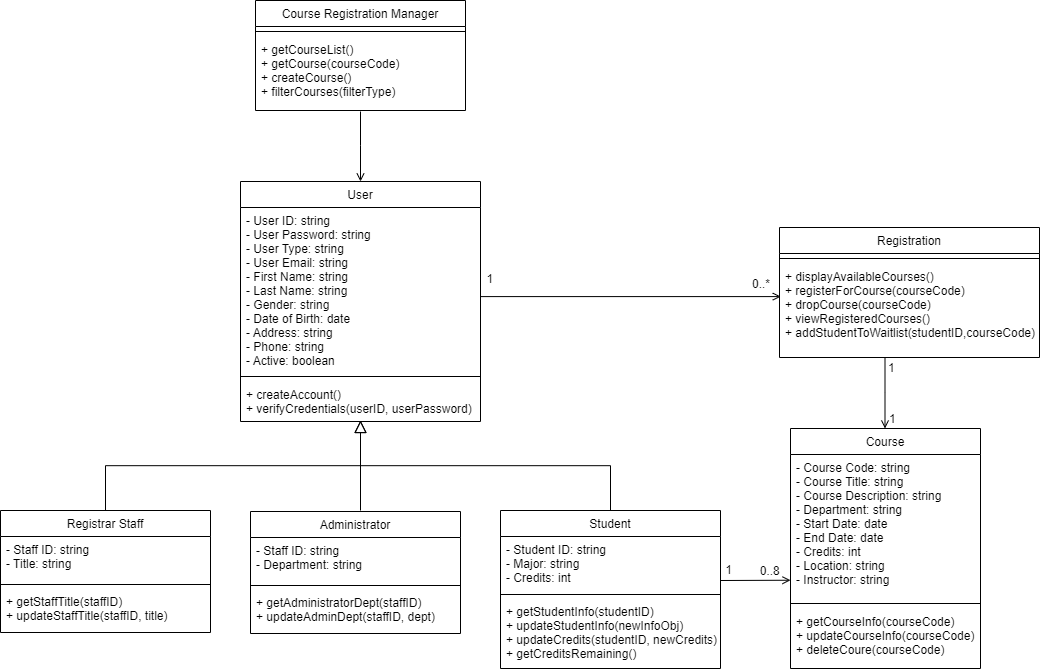

The diagram above was exported from draw.io. Its source (the exported page's mxGraphModel, read from the mxfile embedded in the PNG):
<mxGraphModel dx="1887" dy="1253" grid="1" gridSize="10" guides="1" tooltips="1" connect="1" arrows="1" fold="1" page="1" pageScale="1" pageWidth="1950" pageHeight="3500" math="0" shadow="0">
  <root>
    <mxCell id="0" />
    <mxCell id="1" parent="0" />
    <mxCell id="yBN43Sy69w3VJmx_Aqh6-100" value="" style="endArrow=block;endSize=10;endFill=0;shadow=0;strokeWidth=1;rounded=0;edgeStyle=elbowEdgeStyle;elbow=vertical;" edge="1" parent="1" source="yBN43Sy69w3VJmx_Aqh6-138">
      <mxGeometry width="160" relative="1" as="geometry">
        <mxPoint x="300" y="405" as="sourcePoint" />
        <mxPoint x="400" y="460" as="targetPoint" />
      </mxGeometry>
    </mxCell>
    <mxCell id="yBN43Sy69w3VJmx_Aqh6-101" value="" style="endArrow=block;endSize=10;endFill=0;shadow=0;strokeWidth=1;rounded=0;edgeStyle=elbowEdgeStyle;elbow=vertical;" edge="1" parent="1" source="yBN43Sy69w3VJmx_Aqh6-129">
      <mxGeometry width="160" relative="1" as="geometry">
        <mxPoint x="310" y="575" as="sourcePoint" />
        <mxPoint x="400" y="460" as="targetPoint" />
      </mxGeometry>
    </mxCell>
    <mxCell id="yBN43Sy69w3VJmx_Aqh6-102" value="" style="endArrow=open;shadow=0;strokeWidth=1;strokeColor=#000000;rounded=0;endFill=1;edgeStyle=elbowEdgeStyle;elbow=vertical;entryX=0.005;entryY=0.351;entryDx=0;entryDy=0;entryPerimeter=0;" edge="1" parent="1" source="yBN43Sy69w3VJmx_Aqh6-123" target="yBN43Sy69w3VJmx_Aqh6-108">
      <mxGeometry x="0.5" y="41" relative="1" as="geometry">
        <mxPoint x="690" y="349" as="sourcePoint" />
        <mxPoint x="810" y="349" as="targetPoint" />
        <mxPoint x="-40" y="32" as="offset" />
      </mxGeometry>
    </mxCell>
    <mxCell id="yBN43Sy69w3VJmx_Aqh6-103" value="0..*" style="resizable=0;align=left;verticalAlign=bottom;labelBackgroundColor=none;fontSize=12;" connectable="0" vertex="1" parent="yBN43Sy69w3VJmx_Aqh6-102">
      <mxGeometry x="-1" relative="1" as="geometry">
        <mxPoint x="270" y="-5" as="offset" />
      </mxGeometry>
    </mxCell>
    <mxCell id="yBN43Sy69w3VJmx_Aqh6-104" value="1" style="resizable=0;align=right;verticalAlign=bottom;labelBackgroundColor=none;fontSize=12;" connectable="0" vertex="1" parent="yBN43Sy69w3VJmx_Aqh6-102">
      <mxGeometry x="1" relative="1" as="geometry">
        <mxPoint x="-287" y="-10" as="offset" />
      </mxGeometry>
    </mxCell>
    <mxCell id="yBN43Sy69w3VJmx_Aqh6-105" value="+ getStudentInfo(studentID)&#10;+ updateStudentInfo(newInfoObj)&#10;+ updateCredits(studentID, newCredits)&#10;+ getCreditsRemaining()" style="text;align=left;verticalAlign=top;spacingLeft=4;spacingRight=4;overflow=hidden;rotatable=0;points=[[0,0.5],[1,0.5]];portConstraint=eastwest;fontStyle=0" vertex="1" parent="1">
      <mxGeometry x="540" y="638" width="230" height="60" as="geometry" />
    </mxCell>
    <mxCell id="yBN43Sy69w3VJmx_Aqh6-106" value="Registration" style="swimlane;fontStyle=0;align=center;verticalAlign=top;childLayout=stackLayout;horizontal=1;startSize=26;horizontalStack=0;resizeParent=1;resizeLast=0;collapsible=1;marginBottom=0;rounded=0;shadow=0;strokeWidth=1;" vertex="1" parent="1">
      <mxGeometry x="819" y="267" width="260" height="130" as="geometry">
        <mxRectangle x="230" y="140" width="160" height="26" as="alternateBounds" />
      </mxGeometry>
    </mxCell>
    <mxCell id="yBN43Sy69w3VJmx_Aqh6-107" value="" style="line;html=1;strokeWidth=1;align=left;verticalAlign=middle;spacingTop=-1;spacingLeft=3;spacingRight=3;rotatable=0;labelPosition=right;points=[];portConstraint=eastwest;" vertex="1" parent="yBN43Sy69w3VJmx_Aqh6-106">
      <mxGeometry y="26" width="260" height="10" as="geometry" />
    </mxCell>
    <mxCell id="yBN43Sy69w3VJmx_Aqh6-108" value="+ displayAvailableCourses()&#10;+ registerForCourse(courseCode)&#10;+ dropCourse(courseCode)&#10;+ viewRegisteredCourses()&#10;+ addStudentToWaitlist(studentID,courseCode)" style="text;align=left;verticalAlign=top;spacingLeft=4;spacingRight=4;overflow=hidden;rotatable=0;points=[[0,0.5],[1,0.5]];portConstraint=eastwest;" vertex="1" parent="yBN43Sy69w3VJmx_Aqh6-106">
      <mxGeometry y="36" width="260" height="94" as="geometry" />
    </mxCell>
    <mxCell id="yBN43Sy69w3VJmx_Aqh6-109" value="" style="endArrow=open;shadow=0;strokeWidth=1;strokeColor=#000000;rounded=0;endFill=1;edgeStyle=elbowEdgeStyle;elbow=vertical;entryX=0.5;entryY=0;entryDx=0;entryDy=0;" edge="1" parent="1" target="yBN43Sy69w3VJmx_Aqh6-122">
      <mxGeometry x="0.5" y="41" relative="1" as="geometry">
        <mxPoint x="400" y="151" as="sourcePoint" />
        <mxPoint x="528" y="191" as="targetPoint" />
        <mxPoint x="-40" y="32" as="offset" />
      </mxGeometry>
    </mxCell>
    <mxCell id="yBN43Sy69w3VJmx_Aqh6-110" value="" style="resizable=0;align=right;verticalAlign=bottom;labelBackgroundColor=none;fontSize=12;" connectable="0" vertex="1" parent="yBN43Sy69w3VJmx_Aqh6-109">
      <mxGeometry x="1" relative="1" as="geometry">
        <mxPoint x="72" y="-149" as="offset" />
      </mxGeometry>
    </mxCell>
    <mxCell id="yBN43Sy69w3VJmx_Aqh6-111" value="" style="endArrow=open;shadow=0;strokeWidth=1;strokeColor=#000000;rounded=0;endFill=1;edgeStyle=elbowEdgeStyle;elbow=vertical;entryX=0.5;entryY=0;entryDx=0;entryDy=0;" edge="1" parent="1">
      <mxGeometry x="0.5" y="41" relative="1" as="geometry">
        <mxPoint x="924.5" y="398" as="sourcePoint" />
        <mxPoint x="924.5" y="468" as="targetPoint" />
        <mxPoint x="-40" y="32" as="offset" />
      </mxGeometry>
    </mxCell>
    <mxCell id="yBN43Sy69w3VJmx_Aqh6-112" value="Course" style="swimlane;fontStyle=0;align=center;verticalAlign=top;childLayout=stackLayout;horizontal=1;startSize=26;horizontalStack=0;resizeParent=1;resizeLast=0;collapsible=1;marginBottom=0;rounded=0;shadow=0;strokeWidth=1;" vertex="1" parent="1">
      <mxGeometry x="830" y="468" width="190" height="240" as="geometry">
        <mxRectangle x="230" y="140" width="160" height="26" as="alternateBounds" />
      </mxGeometry>
    </mxCell>
    <mxCell id="yBN43Sy69w3VJmx_Aqh6-113" value="- Course Code: string&#10;- Course Title: string&#10;- Course Description: string&#10;- Department: string&#10;- Start Date: date&#10;- End Date: date&#10;- Credits: int&#10;- Location: string&#10;- Instructor: string" style="text;align=left;verticalAlign=top;spacingLeft=4;spacingRight=4;overflow=hidden;rotatable=0;points=[[0,0.5],[1,0.5]];portConstraint=eastwest;" vertex="1" parent="yBN43Sy69w3VJmx_Aqh6-112">
      <mxGeometry y="26" width="190" height="144" as="geometry" />
    </mxCell>
    <mxCell id="yBN43Sy69w3VJmx_Aqh6-114" value="" style="line;html=1;strokeWidth=1;align=left;verticalAlign=middle;spacingTop=-1;spacingLeft=3;spacingRight=3;rotatable=0;labelPosition=right;points=[];portConstraint=eastwest;" vertex="1" parent="yBN43Sy69w3VJmx_Aqh6-112">
      <mxGeometry y="170" width="190" height="10" as="geometry" />
    </mxCell>
    <mxCell id="yBN43Sy69w3VJmx_Aqh6-115" value="+ getCourseInfo(courseCode)&#10;+ updateCourseInfo(courseCode)&#10;+ deleteCoure(courseCode)" style="text;align=left;verticalAlign=top;spacingLeft=4;spacingRight=4;overflow=hidden;rotatable=0;points=[[0,0.5],[1,0.5]];portConstraint=eastwest;" vertex="1" parent="yBN43Sy69w3VJmx_Aqh6-112">
      <mxGeometry y="180" width="190" height="60" as="geometry" />
    </mxCell>
    <mxCell id="yBN43Sy69w3VJmx_Aqh6-116" value="" style="endArrow=open;shadow=0;strokeWidth=1;strokeColor=#000000;rounded=0;endFill=1;edgeStyle=elbowEdgeStyle;elbow=vertical;" edge="1" parent="1">
      <mxGeometry x="0.5" y="41" relative="1" as="geometry">
        <mxPoint x="760" y="620" as="sourcePoint" />
        <mxPoint x="830" y="620" as="targetPoint" />
        <mxPoint x="-40" y="32" as="offset" />
      </mxGeometry>
    </mxCell>
    <mxCell id="yBN43Sy69w3VJmx_Aqh6-117" value="0..8" style="resizable=0;align=left;verticalAlign=bottom;labelBackgroundColor=none;fontSize=12;" connectable="0" vertex="1" parent="yBN43Sy69w3VJmx_Aqh6-116">
      <mxGeometry x="-1" relative="1" as="geometry">
        <mxPoint x="38" y="-2" as="offset" />
      </mxGeometry>
    </mxCell>
    <mxCell id="yBN43Sy69w3VJmx_Aqh6-118" value="1" style="resizable=0;align=right;verticalAlign=bottom;labelBackgroundColor=none;fontSize=12;" connectable="0" vertex="1" parent="yBN43Sy69w3VJmx_Aqh6-116">
      <mxGeometry x="1" relative="1" as="geometry">
        <mxPoint x="-58" y="-3" as="offset" />
      </mxGeometry>
    </mxCell>
    <mxCell id="yBN43Sy69w3VJmx_Aqh6-119" value="" style="resizable=0;align=right;verticalAlign=bottom;labelBackgroundColor=none;fontSize=12;" connectable="0" vertex="1" parent="1">
      <mxGeometry x="500" y="351" as="geometry">
        <mxPoint x="-150" y="1" as="offset" />
      </mxGeometry>
    </mxCell>
    <mxCell id="yBN43Sy69w3VJmx_Aqh6-120" value="1" style="text;html=1;" vertex="1" parent="1">
      <mxGeometry x="926" y="394" width="10" height="20" as="geometry" />
    </mxCell>
    <mxCell id="yBN43Sy69w3VJmx_Aqh6-121" value="1" style="text;html=1;" vertex="1" parent="1">
      <mxGeometry x="927" y="445" width="10" height="20" as="geometry" />
    </mxCell>
    <mxCell id="yBN43Sy69w3VJmx_Aqh6-122" value="User" style="swimlane;fontStyle=0;align=center;verticalAlign=top;childLayout=stackLayout;horizontal=1;startSize=26;horizontalStack=0;resizeParent=1;resizeLast=0;collapsible=1;marginBottom=0;rounded=0;shadow=0;strokeWidth=1;" vertex="1" parent="1">
      <mxGeometry x="280" y="221" width="240" height="240" as="geometry">
        <mxRectangle x="230" y="140" width="160" height="26" as="alternateBounds" />
      </mxGeometry>
    </mxCell>
    <mxCell id="yBN43Sy69w3VJmx_Aqh6-123" value="- User ID: string&#10;- User Password: string&#10;- User Type: string&#10;- User Email: string&#10;- First Name: string&#10;- Last Name: string&#10;- Gender: string&#10;- Date of Birth: date&#10;- Address: string&#10;- Phone: string&#10;- Active: boolean&#10;&#10;" style="text;align=left;verticalAlign=top;spacingLeft=4;spacingRight=4;overflow=hidden;rotatable=0;points=[[0,0.5],[1,0.5]];portConstraint=eastwest;" vertex="1" parent="yBN43Sy69w3VJmx_Aqh6-122">
      <mxGeometry y="26" width="240" height="164" as="geometry" />
    </mxCell>
    <mxCell id="yBN43Sy69w3VJmx_Aqh6-124" value="" style="line;html=1;strokeWidth=1;align=left;verticalAlign=middle;spacingTop=-1;spacingLeft=3;spacingRight=3;rotatable=0;labelPosition=right;points=[];portConstraint=eastwest;" vertex="1" parent="yBN43Sy69w3VJmx_Aqh6-122">
      <mxGeometry y="190" width="240" height="10" as="geometry" />
    </mxCell>
    <mxCell id="yBN43Sy69w3VJmx_Aqh6-125" value="+ createAccount()&#10;+ verifyCredentials(userID, userPassword)" style="text;align=left;verticalAlign=top;spacingLeft=4;spacingRight=4;overflow=hidden;rotatable=0;points=[[0,0.5],[1,0.5]];portConstraint=eastwest;" vertex="1" parent="yBN43Sy69w3VJmx_Aqh6-122">
      <mxGeometry y="200" width="240" height="40" as="geometry" />
    </mxCell>
    <mxCell id="yBN43Sy69w3VJmx_Aqh6-126" value="Course Registration Manager" style="swimlane;fontStyle=0;align=center;verticalAlign=top;childLayout=stackLayout;horizontal=1;startSize=26;horizontalStack=0;resizeParent=1;resizeLast=0;collapsible=1;marginBottom=0;rounded=0;shadow=0;strokeWidth=1;" vertex="1" parent="1">
      <mxGeometry x="295" y="40" width="210" height="110" as="geometry">
        <mxRectangle x="230" y="140" width="160" height="26" as="alternateBounds" />
      </mxGeometry>
    </mxCell>
    <mxCell id="yBN43Sy69w3VJmx_Aqh6-127" value="" style="line;html=1;strokeWidth=1;align=left;verticalAlign=middle;spacingTop=-1;spacingLeft=3;spacingRight=3;rotatable=0;labelPosition=right;points=[];portConstraint=eastwest;" vertex="1" parent="yBN43Sy69w3VJmx_Aqh6-126">
      <mxGeometry y="26" width="210" height="10" as="geometry" />
    </mxCell>
    <mxCell id="yBN43Sy69w3VJmx_Aqh6-128" value="+ getCourseList()&#10;+ getCourse(courseCode)&#10;+ createCourse()&#10;+ filterCourses(filterType)" style="text;align=left;verticalAlign=top;spacingLeft=4;spacingRight=4;overflow=hidden;rotatable=0;points=[[0,0.5],[1,0.5]];portConstraint=eastwest;" vertex="1" parent="yBN43Sy69w3VJmx_Aqh6-126">
      <mxGeometry y="36" width="210" height="64" as="geometry" />
    </mxCell>
    <mxCell id="yBN43Sy69w3VJmx_Aqh6-129" value="Registrar Staff" style="swimlane;fontStyle=0;align=center;verticalAlign=top;childLayout=stackLayout;horizontal=1;startSize=26;horizontalStack=0;resizeParent=1;resizeLast=0;collapsible=1;marginBottom=0;rounded=0;shadow=0;strokeWidth=1;" vertex="1" parent="1">
      <mxGeometry x="40" y="550" width="210" height="122" as="geometry">
        <mxRectangle x="340" y="380" width="170" height="26" as="alternateBounds" />
      </mxGeometry>
    </mxCell>
    <mxCell id="yBN43Sy69w3VJmx_Aqh6-130" value="- Staff ID: string&#10;- Title: string" style="text;align=left;verticalAlign=top;spacingLeft=4;spacingRight=4;overflow=hidden;rotatable=0;points=[[0,0.5],[1,0.5]];portConstraint=eastwest;" vertex="1" parent="yBN43Sy69w3VJmx_Aqh6-129">
      <mxGeometry y="26" width="210" height="44" as="geometry" />
    </mxCell>
    <mxCell id="yBN43Sy69w3VJmx_Aqh6-131" value="" style="line;html=1;strokeWidth=1;align=left;verticalAlign=middle;spacingTop=-1;spacingLeft=3;spacingRight=3;rotatable=0;labelPosition=right;points=[];portConstraint=eastwest;" vertex="1" parent="yBN43Sy69w3VJmx_Aqh6-129">
      <mxGeometry y="70" width="210" height="8" as="geometry" />
    </mxCell>
    <mxCell id="yBN43Sy69w3VJmx_Aqh6-132" value="+ getStaffTitle(staffID)&#10;+ updateStaffTitle(staffID, title)" style="text;align=left;verticalAlign=top;spacingLeft=4;spacingRight=4;overflow=hidden;rotatable=0;points=[[0,0.5],[1,0.5]];portConstraint=eastwest;" vertex="1" parent="yBN43Sy69w3VJmx_Aqh6-129">
      <mxGeometry y="78" width="210" height="44" as="geometry" />
    </mxCell>
    <mxCell id="yBN43Sy69w3VJmx_Aqh6-133" value="" style="endArrow=none;html=1;" edge="1" parent="1">
      <mxGeometry width="50" height="50" relative="1" as="geometry">
        <mxPoint x="400" y="504" as="sourcePoint" />
        <mxPoint x="400" y="550" as="targetPoint" />
      </mxGeometry>
    </mxCell>
    <mxCell id="yBN43Sy69w3VJmx_Aqh6-134" value="Administrator" style="swimlane;fontStyle=0;align=center;verticalAlign=top;childLayout=stackLayout;horizontal=1;startSize=26;horizontalStack=0;resizeParent=1;resizeLast=0;collapsible=1;marginBottom=0;rounded=0;shadow=0;strokeWidth=1;" vertex="1" parent="1">
      <mxGeometry x="290" y="551" width="210" height="122" as="geometry">
        <mxRectangle x="340" y="380" width="170" height="26" as="alternateBounds" />
      </mxGeometry>
    </mxCell>
    <mxCell id="yBN43Sy69w3VJmx_Aqh6-135" value="- Staff ID: string&#10;- Department: string" style="text;align=left;verticalAlign=top;spacingLeft=4;spacingRight=4;overflow=hidden;rotatable=0;points=[[0,0.5],[1,0.5]];portConstraint=eastwest;" vertex="1" parent="yBN43Sy69w3VJmx_Aqh6-134">
      <mxGeometry y="26" width="210" height="44" as="geometry" />
    </mxCell>
    <mxCell id="yBN43Sy69w3VJmx_Aqh6-136" value="" style="line;html=1;strokeWidth=1;align=left;verticalAlign=middle;spacingTop=-1;spacingLeft=3;spacingRight=3;rotatable=0;labelPosition=right;points=[];portConstraint=eastwest;" vertex="1" parent="yBN43Sy69w3VJmx_Aqh6-134">
      <mxGeometry y="70" width="210" height="8" as="geometry" />
    </mxCell>
    <mxCell id="yBN43Sy69w3VJmx_Aqh6-137" value="+ getAdministratorDept(staffID)&#10;+ updateAdminDept(staffID, dept)" style="text;align=left;verticalAlign=top;spacingLeft=4;spacingRight=4;overflow=hidden;rotatable=0;points=[[0,0.5],[1,0.5]];portConstraint=eastwest;" vertex="1" parent="yBN43Sy69w3VJmx_Aqh6-134">
      <mxGeometry y="78" width="210" height="44" as="geometry" />
    </mxCell>
    <mxCell id="yBN43Sy69w3VJmx_Aqh6-138" value="Student" style="swimlane;fontStyle=0;align=center;verticalAlign=top;childLayout=stackLayout;horizontal=1;startSize=26;horizontalStack=0;resizeParent=1;resizeLast=0;collapsible=1;marginBottom=0;rounded=0;shadow=0;strokeWidth=1;" vertex="1" parent="1">
      <mxGeometry x="540" y="550" width="220" height="158" as="geometry">
        <mxRectangle x="130" y="380" width="160" height="26" as="alternateBounds" />
      </mxGeometry>
    </mxCell>
    <mxCell id="yBN43Sy69w3VJmx_Aqh6-139" value="- Student ID: string&#10;- Major: string&#10;- Credits: int" style="text;align=left;verticalAlign=top;spacingLeft=4;spacingRight=4;overflow=hidden;rotatable=0;points=[[0,0.5],[1,0.5]];portConstraint=eastwest;" vertex="1" parent="yBN43Sy69w3VJmx_Aqh6-138">
      <mxGeometry y="26" width="220" height="54" as="geometry" />
    </mxCell>
    <mxCell id="yBN43Sy69w3VJmx_Aqh6-140" value="" style="line;html=1;strokeWidth=1;align=left;verticalAlign=middle;spacingTop=-1;spacingLeft=3;spacingRight=3;rotatable=0;labelPosition=right;points=[];portConstraint=eastwest;" vertex="1" parent="yBN43Sy69w3VJmx_Aqh6-138">
      <mxGeometry y="80" width="220" height="8" as="geometry" />
    </mxCell>
  </root>
</mxGraphModel>